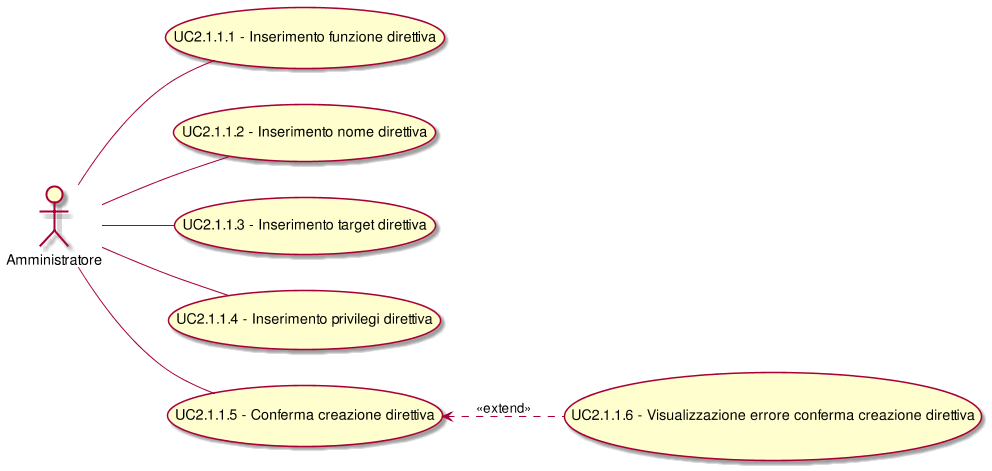

The diagram above was rendered by PlantUML. Its source (embedded in the PNG):
@startuml
scale 1000*1000
left to right direction
(UC2.1.1.5) <.. (UC2.1.1.6): <<extend>>
( UC2.1.1.1 - Inserimento funzione direttiva ) as (UC2.1.1.1)
:Amministratore:--(UC2.1.1.1)
( UC2.1.1.2 - Inserimento nome direttiva ) as (UC2.1.1.2)
:Amministratore:--(UC2.1.1.2)
( UC2.1.1.3 - Inserimento target direttiva ) as (UC2.1.1.3)
:Amministratore:--(UC2.1.1.3)
( UC2.1.1.4 - Inserimento privilegi direttiva ) as (UC2.1.1.4)
:Amministratore:--(UC2.1.1.4)
( UC2.1.1.5 - Conferma creazione direttiva ) as (UC2.1.1.5)
:Amministratore:--(UC2.1.1.5)
( UC2.1.1.6 - Visualizzazione errore conferma creazione direttiva ) as (UC2.1.1.6)
@enduml